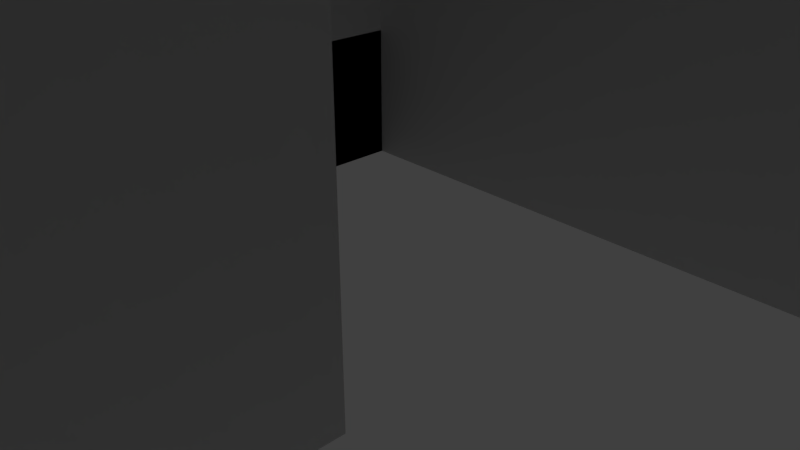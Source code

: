 # Source: ObstacleInMaze.blend  (saved by Blender 2.78.0; exported with 4.5.12 LTS)
import bpy
from mathutils import Matrix  # noqa: F401  (used for matrix-valued properties, if any)

bpy.ops.wm.read_factory_settings(use_empty=True)
scene = bpy.context.scene
scene.name = 'Scene'

# ---- collections
col_collection_1 = bpy.data.collections.new('Collection 1'); scene.collection.children.link(col_collection_1)

# ---- materials (node trees are filled in below, after node groups)
mat_floor = bpy.data.materials.new('Floor')
mat_floor.alpha_threshold = 0.0
mat_floor.use_transparent_shadow = False
mat_floor.preview_render_type = 'CUBE'
mat_floor.roughness = 0.5
mat_roof = bpy.data.materials.new('Roof')
mat_roof.alpha_threshold = 0.0
mat_roof.use_transparent_shadow = False
mat_roof.preview_render_type = 'CUBE'
mat_roof.roughness = 0.5
mat_walls = bpy.data.materials.new('Walls')
mat_walls.alpha_threshold = 0.0
mat_walls.use_transparent_shadow = False
mat_walls.preview_render_type = 'CUBE'
mat_walls.roughness = 0.5

# ---- material node trees

# ---- world
world_world = bpy.data.worlds.new('World'); scene.world = world_world
world_world.color = (0.05088, 0.05088, 0.05088)
world_world.use_sun_shadow = False
world_world.sun_shadow_jitter_overblur = 0.0
world_world.cycles.sampling_method = 'MANUAL'

# ---- cameras
cam_camera = bpy.data.cameras.new('Camera')
cam_camera.clip_end = 100.0
cam_camera.lens = 35.0
cam_camera.sensor_width = 32.0
cam_camera.sensor_height = 18.0
cam_camera.ortho_scale = 7.314
cam_camera.dof.focus_distance = 0.0
cam_camera.dof.aperture_fstop = 128.0

# ---- lights
light_lamp_008 = bpy.data.lights.new('Lamp.008', 'POINT')
light_lamp_008.transmission_factor = 0.0
light_lamp_008.cutoff_distance = 30.0
light_lamp_008.energy = 100.0
light_lamp_008.shadow_buffer_clip_start = 1.001
light_lamp_008.shadow_soft_size = 0.1
light_lamp_008.shadow_maximum_resolution = 0.006
light_lamp_008.use_absolute_resolution = True
light_lamp_007 = bpy.data.lights.new('Lamp.007', 'POINT')
light_lamp_007.transmission_factor = 0.0
light_lamp_007.cutoff_distance = 30.0
light_lamp_007.energy = 100.0
light_lamp_007.shadow_buffer_clip_start = 1.001
light_lamp_007.shadow_soft_size = 0.1
light_lamp_007.shadow_maximum_resolution = 0.006
light_lamp_007.use_absolute_resolution = True
light_lamp_006 = bpy.data.lights.new('Lamp.006', 'POINT')
light_lamp_006.transmission_factor = 0.0
light_lamp_006.cutoff_distance = 30.0
light_lamp_006.energy = 100.0
light_lamp_006.shadow_buffer_clip_start = 1.001
light_lamp_006.shadow_soft_size = 0.1
light_lamp_006.shadow_maximum_resolution = 0.006
light_lamp_006.use_absolute_resolution = True
light_lamp_005 = bpy.data.lights.new('Lamp.005', 'POINT')
light_lamp_005.transmission_factor = 0.0
light_lamp_005.cutoff_distance = 30.0
light_lamp_005.energy = 100.0
light_lamp_005.shadow_buffer_clip_start = 1.001
light_lamp_005.shadow_soft_size = 0.1
light_lamp_005.shadow_maximum_resolution = 0.006
light_lamp_005.use_absolute_resolution = True
light_lamp_004 = bpy.data.lights.new('Lamp.004', 'POINT')
light_lamp_004.transmission_factor = 0.0
light_lamp_004.cutoff_distance = 30.0
light_lamp_004.energy = 100.0
light_lamp_004.shadow_buffer_clip_start = 1.001
light_lamp_004.shadow_soft_size = 0.1
light_lamp_004.shadow_maximum_resolution = 0.006
light_lamp_004.use_absolute_resolution = True
light_lamp_003 = bpy.data.lights.new('Lamp.003', 'POINT')
light_lamp_003.transmission_factor = 0.0
light_lamp_003.cutoff_distance = 30.0
light_lamp_003.energy = 100.0
light_lamp_003.shadow_buffer_clip_start = 1.001
light_lamp_003.shadow_soft_size = 0.1
light_lamp_003.shadow_maximum_resolution = 0.006
light_lamp_003.use_absolute_resolution = True
light_lamp_002 = bpy.data.lights.new('Lamp.002', 'POINT')
light_lamp_002.transmission_factor = 0.0
light_lamp_002.cutoff_distance = 30.0
light_lamp_002.energy = 100.0
light_lamp_002.shadow_buffer_clip_start = 1.001
light_lamp_002.shadow_soft_size = 0.1
light_lamp_002.shadow_maximum_resolution = 0.006
light_lamp_002.use_absolute_resolution = True
light_lamp_001 = bpy.data.lights.new('Lamp.001', 'POINT')
light_lamp_001.transmission_factor = 0.0
light_lamp_001.cutoff_distance = 30.0
light_lamp_001.energy = 100.0
light_lamp_001.shadow_buffer_clip_start = 1.001
light_lamp_001.shadow_soft_size = 0.1
light_lamp_001.shadow_maximum_resolution = 0.006
light_lamp_001.use_absolute_resolution = True
light_lamp = bpy.data.lights.new('Lamp', 'POINT')
light_lamp.transmission_factor = 0.0
light_lamp.cutoff_distance = 30.0
light_lamp.energy = 100.0
light_lamp.shadow_buffer_clip_start = 1.001
light_lamp.shadow_soft_size = 0.1
light_lamp.shadow_maximum_resolution = 0.006
light_lamp.use_absolute_resolution = True

# ---- meshes
me_plane = bpy.data.meshes.new('Plane')
me_plane.from_pydata([(-1.0, -1.0, 0.0), (1.0, -1.0, 0.0), (-1.0, 1.0, 0.0), (1.0, 1.0, 0.0), (-1.0, 0.75, 0.0), (-1.0, 0.5, 0.0), (-1.0, 0.25, 0.0), (-1.0, 0.0, 0.0), (-1.0, -0.25, 0.0), (-1.0, -0.5, 0.0), (-1.0, -0.75, 0.0), (-0.75, -1.0, 0.0), (-0.5, -1.0, 0.0), (-0.25, -1.0, 0.0), (0.0, -1.0, 0.0), (0.25, -1.0, 0.0), (0.5, -1.0, 0.0), (0.75, -1.0, 0.0), (1.0, -0.75, 0.0), (1.0, -0.5, 0.0), (1.0, -0.25, 0.0), (1.0, 0.0, 0.0), (1.0, 0.25, 0.0), (1.0, 0.5, 0.0), (1.0, 0.75, 0.0), (0.75, 1.0, 0.0), (0.5, 1.0, 0.0), (0.25, 1.0, 0.0), (0.0, 1.0, 0.0), (-0.25, 1.0, 0.0), (-0.5, 1.0, 0.0), (-0.75, 1.0, 0.0), (-0.75, -0.75, 0.0), (-0.75, -0.5, 0.0), (-0.75, -0.25, 0.0), (-0.75, 0.0, 0.0), (-0.75, 0.25, 0.0), (-0.75, 0.5, 0.0), (-0.75, 0.75, 0.0), (-0.5, -0.75, 0.0), (-0.5, -0.25, 0.0), (-0.5, 0.25, 0.0), (-0.5, 0.75, 0.0), (-0.25, -0.75, 0.0), (-0.25, -0.25, 0.0), (-0.25, 0.0, 0.0), (-0.25, 0.25, 0.0), (-0.25, 0.75, 0.0), (0.0, -0.25, 0.0), (0.0, 0.25, 0.0), (0.0, 0.75, 0.0), (0.25, -0.75, 0.0), (0.25, -0.5, 0.0), (0.25, -0.25, 0.0), (-0.25, 0.25, 2.0), (0.25, 0.25, 0.0), (0.25, 0.75, 0.0), (-0.25, 0.0, 2.0), (-0.25, -0.25, 2.0), (-0.5, 0.25, 2.0), (0.5, 0.25, 0.0), (0.5, 0.75, 0.0), (-0.5, -0.25, 2.0), (-0.75, 0.25, 2.0), (-0.75, 0.0, 2.0), (-0.75, -0.25, 2.0), (0.75, 0.25, 0.0), (0.75, 0.75, 0.0), (-1.0, -0.75, 6.0), (-1.0, -1.0, 6.0), (0.75, -1.0, 6.0), (1.0, -1.0, 6.0), (1.0, 0.75, 6.0), (1.0, 1.0, 6.0), (-0.75, 1.0, 6.0), (-1.0, 1.0, 6.0), (-1.0, 0.75, 6.0), (-1.0, 0.5, 6.0), (-1.0, 0.25, 6.0), (-1.0, 0.0, 6.0), (-1.0, -0.25, 6.0), (-1.0, -0.5, 6.0), (-0.75, -1.0, 6.0), (-0.5, -1.0, 6.0), (-0.25, -1.0, 6.0), (0.25, -1.0, 6.0), (0.5, -1.0, 6.0), (1.0, -0.75, 6.0), (1.0, -0.5, 6.0), (1.0, -0.25, 6.0), (1.0, 0.0, 6.0), (1.0, 0.25, 6.0), (0.75, 1.0, 6.0), (0.5, 1.0, 6.0), (0.25, 1.0, 6.0), (0.0, 1.0, 6.0), (-0.25, 1.0, 6.0), (-0.5, 1.0, 6.0), (-0.75, 0.75, 6.0), (-0.75, -0.75, 6.0), (-0.75, -0.5, 6.0), (-0.75, -0.25, 6.0), (-0.75, 0.0, 6.0), (-0.75, 0.25, 6.0), (-0.75, 0.5, 6.0), (-0.5, 0.75, 6.0), (-0.5, -0.75, 6.0), (-0.25, 0.75, 6.0), (-0.25, -0.75, 6.0), (-0.25, -0.25, 6.0), (-0.25, 0.0, 6.0), (-0.25, 0.25, 6.0), (0.0, 0.75, 6.0), (0.0, -0.25, 6.0), (0.0, 0.25, 6.0), (0.25, 0.75, 6.0), (0.25, -0.75, 6.0), (0.25, -0.5, 6.0), (0.25, -0.25, 6.0), (0.25, 0.25, 6.0), (0.5, 0.75, 6.0), (0.5, 0.25, 6.0), (0.75, 0.75, 6.0), (0.75, 0.25, 6.0)], [], [(34, 40, 44, 58, 62, 65), (52, 51, 15, 85, 116, 117, 118, 53), (37, 38, 98, 104, 103, 102, 101, 100, 99, 32, 33, 34, 35, 36), (46, 45, 44, 109, 110, 111), (36, 35, 64, 63), (44, 45, 57, 58), (39, 32, 99, 106, 108, 43), (36, 41, 46, 49, 55, 60, 66, 22, 23, 24, 67, 61, 56, 50, 47, 42, 38, 37), (30, 31, 2, 75, 74, 97, 96, 95, 94, 93, 92, 73, 3, 25, 26, 27, 28, 29), (24, 3, 73, 72), (41, 36, 63, 59, 54, 46), (65, 62, 58, 57, 54, 59, 63, 64), (122, 72, 73, 92, 93, 94, 95, 96, 97, 74, 75, 76, 77, 78, 79, 80, 81, 68, 69, 82, 83, 84, 108, 106, 99, 100, 101, 102, 103, 104, 98, 105, 107, 112, 115, 120), (48, 53, 118, 113, 109, 44), (12, 13, 84, 83, 82, 69, 0, 11), (67, 24, 72, 122, 120, 115, 112, 107, 105, 98, 38, 42, 47, 50, 56, 61), (17, 1, 71, 70, 86, 85, 15, 16), (22, 66, 60, 55, 49, 46, 111, 114, 119, 121, 123, 91), (13, 43, 108, 84), (1, 18, 19, 20, 21, 22, 91, 90, 89, 88, 87, 71), (109, 113, 118, 117, 116, 85, 86, 70, 71, 87, 88, 89, 90, 91, 123, 121, 119, 114, 111, 110), (45, 46, 54, 57), (35, 34, 65, 64), (32, 39, 43, 13, 14, 15, 51, 52, 53, 48, 44, 40, 34, 33), (9, 10, 0, 69, 68, 81, 80, 79, 78, 77, 76, 75, 2, 4, 5, 6, 7, 8)])
me_plane.polygons.foreach_set('material_index', [0, 2, 2, 2, 0, 0, 0, 0, 2, 2, 0, 0, 1, 2, 2, 2, 2, 2, 2, 2, 1, 0, 0, 0, 2])
_uv = me_plane.uv_layers.new(name='UVMap')
_uv.uv.foreach_set('vector', [0.0, 0.0, 0.0, 0.0, 0.0, 0.0, 0.0, 0.0, 0.0, 0.0, 0.0, 0.0, 0.5, 1.0, 0.8536, 0.8536, 1.0, 0.5, 0.8536, 0.1464, 0.5, 0.0, 0.1464, 0.1464, 0.0, 0.5, 0.1464, 0.8536, 0.5, 1.0, 0.7169, 0.9505, 0.8909, 0.8117, 0.9875, 0.6113, 0.9875, 0.3887, 0.8909, 0.1883, 0.7169, 0.04952, 0.5, 0.0, 0.2831, 0.04952, 0.1091, 0.1883, 0.01254, 0.3887, 0.01254, 0.6113, 0.1091, 0.8117, 0.2831, 0.9505, 0.5, 1.0, 0.933, 0.75, 0.933, 0.25, 0.5, 0.0, 0.06699, 0.25, 0.06699, 0.75, 0.0, 0.0, 0.0, 0.0, 0.0, 0.0, 0.0, 0.0, 0.0, 0.0, 0.0, 0.0, 0.0, 0.0, 0.0, 0.0, 0.0, 0.0, 0.0, 0.0, 0.0, 0.0, 0.0, 0.0, 0.0, 0.0, 0.0, 0.0, -0.3023, -3.512, -0.3023, -2.365, -0.3023, -1.219, -0.3023, -0.07308, -0.3023, 1.073, -0.3023, 2.219, -0.3023, 3.365, -0.3023, 4.512, -1.907, 4.512, -3.512, 4.512, -3.512, 3.365, -3.512, 2.219, -3.512, 1.073, -3.512, -0.07308, -3.512, -1.219, -3.512, -2.365, -3.512, -3.512, -1.907, -3.512, 0.5, 1.0, 0.671, 0.9698, 0.8214, 0.883, 0.933, 0.75, 0.9924, 0.5868, 0.9924, 0.4132, 0.933, 0.25, 0.8214, 0.117, 0.671, 0.03015, 0.5, 0.0, 0.329, 0.03015, 0.1786, 0.117, 0.06699, 0.25, 0.007596, 0.4132, 0.007596, 0.5868, 0.06699, 0.75, 0.1786, 0.883, 0.329, 0.9698, 0.0, 0.0, 1.0, 0.0, 1.0, 1.0, 0.0, 1.0, 0.0, 0.0, 0.0, 0.0, 0.0, 0.0, 0.0, 0.0, 0.0, 0.0, 0.0, 0.0, -0.3023, 3.365, -0.3023, 2.219, -0.3023, 1.073, 1.302, 1.073, 2.907, 1.073, 2.907, 2.219, 2.907, 3.365, 1.302, 3.365, 0.7305, 0.2683, 0.7301, 0.1914, 0.807, 0.191, 0.8074, 0.2679, 0.8077, 0.3448, 0.8081, 0.4217, 0.8085, 0.4986, 0.8088, 0.5755, 0.8092, 0.6524, 0.8095, 0.7292, 0.8099, 0.8061, 0.733, 0.8065, 0.6561, 0.8069, 0.5792, 0.8072, 0.5023, 0.8076, 0.4254, 0.8079, 0.3485, 0.8083, 0.2716, 0.8086, 0.1947, 0.809, 0.1944, 0.7321, 0.194, 0.6552, 0.1937, 0.5783, 0.2706, 0.578, 0.2709, 0.6548, 0.2713, 0.7317, 0.3482, 0.7314, 0.4251, 0.731, 0.502, 0.7307, 0.5788, 0.7303, 0.6557, 0.73, 0.7326, 0.7296, 0.7323, 0.6527, 0.7319, 0.5758, 0.7316, 0.4989, 0.7312, 0.422, 0.7309, 0.3451, 0.5, 1.0, 0.933, 0.75, 0.933, 0.25, 0.5, 0.0, 0.06699, 0.25, 0.06699, 0.75, 0.5, 1.0, 0.8536, 0.8536, 1.0, 0.5, 0.8536, 0.1464, 0.5, 0.0, 0.1464, 0.1464, 0.0, 0.5, 0.1464, 0.8536, 0.5, 1.0, 0.6913, 0.9619, 0.8536, 0.8536, 0.9619, 0.6913, 1.0, 0.5, 0.9619, 0.3087, 0.8536, 0.1464, 0.6913, 0.03806, 0.5, 0.0, 0.3087, 0.03806, 0.1464, 0.1464, 0.03806, 0.3087, 0.0, 0.5, 0.03806, 0.6913, 0.1464, 0.8536, 0.3087, 0.9619, 0.5, 1.0, 0.8536, 0.8536, 1.0, 0.5, 0.8536, 0.1464, 0.5, 0.0, 0.1464, 0.1464, 0.0, 0.5, 0.1464, 0.8536, 0.5, 1.0, 0.75, 0.933, 0.933, 0.75, 1.0, 0.5, 0.933, 0.25, 0.75, 0.06699, 0.5, 0.0, 0.25, 0.06699, 0.06699, 0.25, 0.0, 0.5, 0.06699, 0.75, 0.25, 0.933, 0.0, 0.0, 1.0, 0.0, 1.0, 1.0, 0.0, 1.0, 0.5, 1.0, 0.75, 0.933, 0.933, 0.75, 1.0, 0.5, 0.933, 0.25, 0.75, 0.06699, 0.5, 0.0, 0.25, 0.06699, 0.06699, 0.25, 0.0, 0.5, 0.06699, 0.75, 0.25, 0.933, 0.4226, 0.1926, 0.4222, 0.1157, 0.4219, 0.03881, 0.345, 0.03916, 0.2681, 0.03952, 0.1912, 0.03987, 0.1908, -0.03702, 0.1905, -0.1139, 0.1901, -0.1908, 0.267, -0.1912, 0.3439, -0.1915, 0.4208, -0.1919, 0.4977, -0.1922, 0.5746, -0.1926, 0.5749, -0.1157, 0.5753, -0.0388, 0.5756, 0.03809, 0.576, 0.115, 0.5764, 0.1919, 0.4995, 0.1922, 0.0, 0.0, 0.0, 0.0, 0.0, 0.0, 0.0, 0.0, 0.0, 0.0, 0.0, 0.0, 0.0, 0.0, 0.0, 0.0, 1.302, 1.073, 1.302, -0.07308, 1.302, -1.219, -0.3023, -1.219, -0.3023, -2.365, -0.3023, -3.512, 1.302, -3.512, 2.907, -3.512, 4.512, -3.512, 4.512, -2.365, 4.512, -1.219, 4.512, -0.07308, 4.512, 1.073, 2.907, 1.073, 0.5, 1.0, 0.671, 0.9698, 0.8214, 0.883, 0.933, 0.75, 0.9924, 0.5868, 0.9924, 0.4132, 0.933, 0.25, 0.8214, 0.117, 0.671, 0.03015, 0.5, 0.0, 0.329, 0.03015, 0.1786, 0.117, 0.06699, 0.25, 0.007596, 0.4132, 0.007596, 0.5868, 0.06699, 0.75, 0.1786, 0.883, 0.329, 0.9698])
me_plane.materials.append(mat_floor)
me_plane.materials.append(mat_roof)
me_plane.materials.append(mat_walls)
me_plane.use_remesh_preserve_volume = False
me_plane.use_remesh_preserve_attributes = False
me_plane.use_mirror_vertex_groups = False
me_plane.update()

# ---- objects
ob_lamp_008 = bpy.data.objects.new('Lamp.008', light_lamp_008)
ob_lamp_007 = bpy.data.objects.new('Lamp.007', light_lamp_007)
ob_lamp_006 = bpy.data.objects.new('Lamp.006', light_lamp_006)
ob_lamp_005 = bpy.data.objects.new('Lamp.005', light_lamp_005)
ob_lamp_004 = bpy.data.objects.new('Lamp.004', light_lamp_004)
ob_lamp_003 = bpy.data.objects.new('Lamp.003', light_lamp_003)
ob_lamp_002 = bpy.data.objects.new('Lamp.002', light_lamp_002)
ob_lamp_001 = bpy.data.objects.new('Lamp.001', light_lamp_001)
ob_plane = bpy.data.objects.new('Plane', me_plane)
ob_lamp = bpy.data.objects.new('Lamp', light_lamp)
ob_camera = bpy.data.objects.new('Camera', cam_camera)

# ---- transforms, parenting, visibility, modifiers, constraints
ob_lamp_008.location = (-7.586, 1.537, 10.34)
ob_lamp_008.rotation_euler = (0.6503, 0.05522, 1.866)
ob_lamp_008.lock_rotations_4d = False
ob_lamp_008.empty_display_type = 'ARROWS'
ob_lamp_008.color = (0.0, 0.0, 0.0, 0.0)
ob_lamp_008.hide_viewport = True
ob_lamp_008.lineart.crease_threshold = 0.0
ob_lamp_007.location = (4.399, -0.7716, 9.998)
ob_lamp_007.rotation_euler = (0.6503, 0.05522, 1.866)
ob_lamp_007.lock_rotations_4d = False
ob_lamp_007.empty_display_type = 'ARROWS'
ob_lamp_007.color = (0.0, 0.0, 0.0, 0.0)
ob_lamp_007.hide_viewport = True
ob_lamp_007.lineart.crease_threshold = 0.0
ob_lamp_006.location = (11.02, -3.755, 0.8248)
ob_lamp_006.rotation_euler = (0.6503, 0.05522, 1.866)
ob_lamp_006.lock_rotations_4d = False
ob_lamp_006.empty_display_type = 'ARROWS'
ob_lamp_006.color = (0.0, 0.0, 0.0, 0.0)
ob_lamp_006.hide_viewport = True
ob_lamp_006.lineart.crease_threshold = 0.0
ob_lamp_005.location = (0.5675, 18.87, 2.396)
ob_lamp_005.rotation_euler = (0.6503, 0.05522, 1.866)
ob_lamp_005.lock_rotations_4d = False
ob_lamp_005.empty_display_type = 'ARROWS'
ob_lamp_005.color = (0.0, 0.0, 0.0, 0.0)
ob_lamp_005.hide_viewport = True
ob_lamp_005.lineart.crease_threshold = 0.0
ob_lamp_004.location = (-15.01, 1.869, 4.774)
ob_lamp_004.rotation_euler = (0.6503, 0.05522, 1.866)
ob_lamp_004.lock_rotations_4d = False
ob_lamp_004.empty_display_type = 'ARROWS'
ob_lamp_004.color = (0.0, 0.0, 0.0, 0.0)
ob_lamp_004.hide_viewport = True
ob_lamp_004.lineart.crease_threshold = 0.0
ob_lamp_003.location = (-5.039, -12.57, 2.528)
ob_lamp_003.rotation_euler = (0.6503, 0.05522, 1.866)
ob_lamp_003.lock_rotations_4d = False
ob_lamp_003.empty_display_type = 'ARROWS'
ob_lamp_003.color = (0.0, 0.0, 0.0, 0.0)
ob_lamp_003.hide_viewport = True
ob_lamp_003.lineart.crease_threshold = 0.0
ob_lamp_002.location = (5.859, -16.11, 5.62)
ob_lamp_002.rotation_euler = (0.6503, 0.05522, 1.866)
ob_lamp_002.lock_rotations_4d = False
ob_lamp_002.empty_display_type = 'ARROWS'
ob_lamp_002.color = (0.0, 0.0, 0.0, 0.0)
ob_lamp_002.hide_viewport = True
ob_lamp_002.lineart.crease_threshold = 0.0
ob_lamp_001.location = (15.46, 8.064, 3.906)
ob_lamp_001.rotation_euler = (0.6503, 0.05522, 1.866)
ob_lamp_001.lock_rotations_4d = False
ob_lamp_001.empty_display_type = 'ARROWS'
ob_lamp_001.color = (0.0, 0.0, 0.0, 0.0)
ob_lamp_001.hide_viewport = True
ob_lamp_001.lineart.crease_threshold = 0.0
ob_plane.location = (-0.00743, 0.003505, 0.01649)
ob_plane.scale = (10.0, 10.0, 1.0)
ob_plane.lineart.crease_threshold = 0.0
ob_lamp.location = (4.076, 5.026, 5.23)
ob_lamp.rotation_euler = (0.6503, 0.05522, 1.866)
ob_lamp.lock_rotations_4d = False
ob_lamp.empty_display_type = 'ARROWS'
ob_lamp.color = (0.0, 0.0, 0.0, 0.0)
ob_lamp.hide_viewport = True
ob_lamp.lineart.crease_threshold = 0.0
ob_camera.location = (7.481, -6.508, 5.344)
ob_camera.rotation_euler = (1.109, 0.0, 0.8149)
ob_camera.lock_rotations_4d = False
ob_camera.empty_display_type = 'ARROWS'
ob_camera.color = (0.0, 0.0, 0.0, 0.0)
ob_camera.hide_viewport = True
ob_camera.display_type = 'WIRE'
ob_camera.lineart.crease_threshold = 0.0

# ---- collection membership
col_collection_1.objects.link(ob_lamp_008)
col_collection_1.objects.link(ob_lamp_007)
col_collection_1.objects.link(ob_lamp_006)
col_collection_1.objects.link(ob_lamp_005)
col_collection_1.objects.link(ob_lamp_004)
col_collection_1.objects.link(ob_lamp_003)
col_collection_1.objects.link(ob_lamp_002)
col_collection_1.objects.link(ob_lamp_001)
col_collection_1.objects.link(ob_plane)
col_collection_1.objects.link(ob_lamp)
col_collection_1.objects.link(ob_camera)

# ---- scene / render settings (as saved in the file)
scene.camera = ob_camera
scene.frame_start = 1; scene.frame_end = 250; scene.frame_set(1)
scene.render.engine = 'BLENDER_EEVEE_NEXT'
scene.render.resolution_percentage = 50
scene.render.dither_intensity = 0.0
scene.cycles.use_denoising = False
scene.cycles.samples = 128
scene.cycles.sampling_pattern = 'TABULATED_SOBOL'
scene.cycles.light_sampling_threshold = 0.0
scene.cycles.use_adaptive_sampling = False
scene.cycles.use_light_tree = False
scene.cycles.blur_glossy = 0.0
scene.cycles.sample_clamp_indirect = 0.0
scene.view_settings.view_transform = 'Standard'
bpy.context.view_layer.update()
